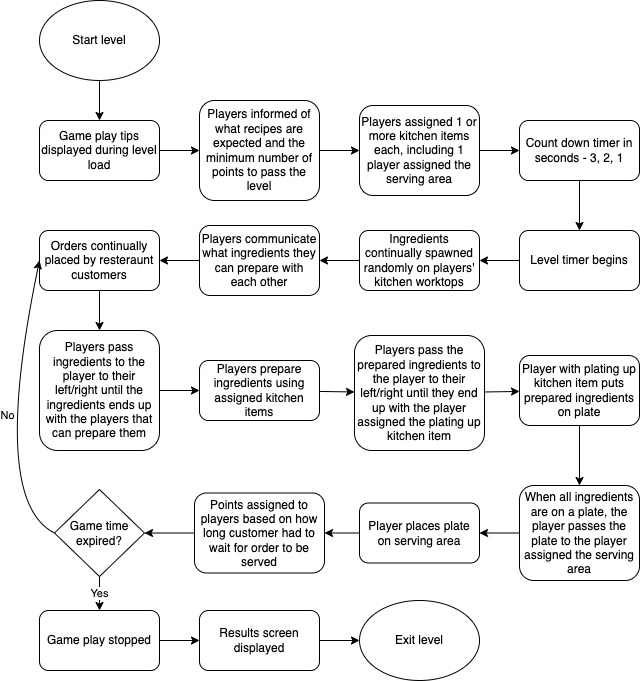

The diagram above was exported from draw.io. Its source (the exported page's mxGraphModel, read from the mxfile embedded in the PNG):
<mxGraphModel dx="1029" dy="448" grid="1" gridSize="10" guides="1" tooltips="1" connect="1" arrows="1" fold="1" page="1" pageScale="1" pageWidth="827" pageHeight="1169" math="0" shadow="0">
  <root>
    <mxCell id="0" />
    <mxCell id="1" parent="0" />
    <mxCell id="7" value="" style="edgeStyle=none;html=1;" edge="1" parent="1" source="2" target="6">
      <mxGeometry relative="1" as="geometry" />
    </mxCell>
    <mxCell id="2" value="Start level" style="ellipse;whiteSpace=wrap;html=1;" vertex="1" parent="1">
      <mxGeometry x="20" y="20" width="120" height="80" as="geometry" />
    </mxCell>
    <mxCell id="28" value="" style="edgeStyle=none;html=1;" edge="1" parent="1" source="3" target="16">
      <mxGeometry relative="1" as="geometry" />
    </mxCell>
    <mxCell id="3" value="Players informed of what recipes are expected and the minimum number of points to pass the level" style="rounded=1;whiteSpace=wrap;html=1;" vertex="1" parent="1">
      <mxGeometry x="180" y="120" width="120" height="100" as="geometry" />
    </mxCell>
    <mxCell id="30" value="" style="edgeStyle=none;html=1;" edge="1" parent="1" source="5" target="10">
      <mxGeometry relative="1" as="geometry" />
    </mxCell>
    <mxCell id="5" value="Count down timer in seconds - 3, 2, 1" style="rounded=1;whiteSpace=wrap;html=1;" vertex="1" parent="1">
      <mxGeometry x="500" y="140" width="120" height="60" as="geometry" />
    </mxCell>
    <mxCell id="8" value="" style="edgeStyle=none;html=1;" edge="1" parent="1" source="6" target="3">
      <mxGeometry relative="1" as="geometry" />
    </mxCell>
    <mxCell id="6" value="Game play tips displayed during level load" style="rounded=1;whiteSpace=wrap;html=1;" vertex="1" parent="1">
      <mxGeometry x="20" y="140" width="120" height="60" as="geometry" />
    </mxCell>
    <mxCell id="31" value="" style="edgeStyle=none;html=1;" edge="1" parent="1" source="10" target="12">
      <mxGeometry relative="1" as="geometry" />
    </mxCell>
    <mxCell id="10" value="Level timer begins" style="rounded=1;whiteSpace=wrap;html=1;" vertex="1" parent="1">
      <mxGeometry x="500" y="250" width="120" height="60" as="geometry" />
    </mxCell>
    <mxCell id="32" value="" style="edgeStyle=none;html=1;" edge="1" parent="1" source="12" target="17">
      <mxGeometry relative="1" as="geometry" />
    </mxCell>
    <mxCell id="12" value="Ingredients continually spawned randomly on players' kitchen worktops" style="rounded=1;whiteSpace=wrap;html=1;" vertex="1" parent="1">
      <mxGeometry x="340" y="250" width="120" height="60" as="geometry" />
    </mxCell>
    <mxCell id="29" value="" style="edgeStyle=none;html=1;" edge="1" parent="1" source="16" target="5">
      <mxGeometry relative="1" as="geometry" />
    </mxCell>
    <mxCell id="16" value="Players assigned 1 or more kitchen items each, including 1 player assigned the serving area" style="rounded=1;whiteSpace=wrap;html=1;" vertex="1" parent="1">
      <mxGeometry x="340" y="125" width="120" height="90" as="geometry" />
    </mxCell>
    <mxCell id="33" value="" style="edgeStyle=none;html=1;" edge="1" parent="1" source="17" target="27">
      <mxGeometry relative="1" as="geometry" />
    </mxCell>
    <mxCell id="17" value="Players communicate what ingredients they can prepare with each other" style="rounded=1;whiteSpace=wrap;html=1;" vertex="1" parent="1">
      <mxGeometry x="180" y="245" width="120" height="70" as="geometry" />
    </mxCell>
    <mxCell id="35" value="" style="edgeStyle=none;html=1;" edge="1" parent="1" source="18" target="19">
      <mxGeometry relative="1" as="geometry" />
    </mxCell>
    <mxCell id="18" value="Players pass ingredients to the player to their left/right until the ingredients ends up with the players that can prepare them" style="rounded=1;whiteSpace=wrap;html=1;" vertex="1" parent="1">
      <mxGeometry x="20" y="350" width="120" height="120" as="geometry" />
    </mxCell>
    <mxCell id="36" value="" style="edgeStyle=none;html=1;" edge="1" parent="1" source="19" target="20">
      <mxGeometry relative="1" as="geometry" />
    </mxCell>
    <mxCell id="19" value="Players prepare ingredients using assigned kitchen items" style="rounded=1;whiteSpace=wrap;html=1;" vertex="1" parent="1">
      <mxGeometry x="180" y="380" width="120" height="60" as="geometry" />
    </mxCell>
    <mxCell id="38" value="" style="edgeStyle=none;html=1;" edge="1" parent="1" source="20" target="21">
      <mxGeometry relative="1" as="geometry" />
    </mxCell>
    <mxCell id="20" value="Players pass the prepared ingredients to the player to their left/right until they end up with the player assigned the plating up kitchen item" style="rounded=1;whiteSpace=wrap;html=1;" vertex="1" parent="1">
      <mxGeometry x="335" y="355" width="130" height="115" as="geometry" />
    </mxCell>
    <mxCell id="39" value="" style="edgeStyle=none;html=1;" edge="1" parent="1" source="21" target="22">
      <mxGeometry relative="1" as="geometry" />
    </mxCell>
    <mxCell id="21" value="Player with plating up kitchen item puts prepared ingredients on plate" style="rounded=1;whiteSpace=wrap;html=1;" vertex="1" parent="1">
      <mxGeometry x="500" y="375" width="120" height="70" as="geometry" />
    </mxCell>
    <mxCell id="40" value="" style="edgeStyle=none;html=1;" edge="1" parent="1" source="22" target="23">
      <mxGeometry relative="1" as="geometry" />
    </mxCell>
    <mxCell id="22" value="When all ingredients are on a plate, the player passes the plate to the player assigned the serving area" style="rounded=1;whiteSpace=wrap;html=1;" vertex="1" parent="1">
      <mxGeometry x="500" y="505" width="120" height="95" as="geometry" />
    </mxCell>
    <mxCell id="41" value="" style="edgeStyle=none;html=1;" edge="1" parent="1" source="23" target="26">
      <mxGeometry relative="1" as="geometry" />
    </mxCell>
    <mxCell id="23" value="Player places plate on serving area" style="rounded=1;whiteSpace=wrap;html=1;" vertex="1" parent="1">
      <mxGeometry x="340" y="522.5" width="120" height="60" as="geometry" />
    </mxCell>
    <mxCell id="47" value="" style="edgeStyle=none;html=1;" edge="1" parent="1" source="26" target="46">
      <mxGeometry relative="1" as="geometry" />
    </mxCell>
    <mxCell id="26" value="Points assigned to players based on how long customer had to wait for order to be served" style="rounded=1;whiteSpace=wrap;html=1;" vertex="1" parent="1">
      <mxGeometry x="175" y="512.5" width="130" height="80" as="geometry" />
    </mxCell>
    <mxCell id="34" value="" style="edgeStyle=none;html=1;" edge="1" parent="1" source="27" target="18">
      <mxGeometry relative="1" as="geometry" />
    </mxCell>
    <mxCell id="27" value="Orders continually placed by resteraunt customers" style="rounded=1;whiteSpace=wrap;html=1;" vertex="1" parent="1">
      <mxGeometry x="20" y="250" width="120" height="60" as="geometry" />
    </mxCell>
    <mxCell id="50" value="Yes" style="edgeStyle=none;html=1;" edge="1" parent="1" source="46" target="49">
      <mxGeometry relative="1" as="geometry" />
    </mxCell>
    <mxCell id="46" value="Game time expired?" style="rhombus;whiteSpace=wrap;html=1;" vertex="1" parent="1">
      <mxGeometry x="35" y="509" width="90" height="87" as="geometry" />
    </mxCell>
    <mxCell id="48" value="No" style="curved=1;endArrow=classic;html=1;exitX=0;exitY=0.5;exitDx=0;exitDy=0;entryX=0;entryY=0.5;entryDx=0;entryDy=0;" edge="1" parent="1" source="46" target="27">
      <mxGeometry width="50" height="50" relative="1" as="geometry">
        <mxPoint x="-80" y="520" as="sourcePoint" />
        <mxPoint x="-30" y="470" as="targetPoint" />
        <Array as="points">
          <mxPoint x="-30" y="520" />
        </Array>
      </mxGeometry>
    </mxCell>
    <mxCell id="54" value="" style="edgeStyle=none;html=1;" edge="1" parent="1" source="49" target="51">
      <mxGeometry relative="1" as="geometry" />
    </mxCell>
    <mxCell id="49" value="Game play stopped" style="rounded=1;whiteSpace=wrap;html=1;" vertex="1" parent="1">
      <mxGeometry x="20" y="630" width="120" height="60" as="geometry" />
    </mxCell>
    <mxCell id="55" value="" style="edgeStyle=none;html=1;" edge="1" parent="1" source="51" target="53">
      <mxGeometry relative="1" as="geometry" />
    </mxCell>
    <mxCell id="51" value="Results screen displayed" style="rounded=1;whiteSpace=wrap;html=1;" vertex="1" parent="1">
      <mxGeometry x="180" y="630" width="120" height="60" as="geometry" />
    </mxCell>
    <mxCell id="53" value="Exit level" style="ellipse;whiteSpace=wrap;html=1;" vertex="1" parent="1">
      <mxGeometry x="340" y="620" width="120" height="80" as="geometry" />
    </mxCell>
  </root>
</mxGraphModel>